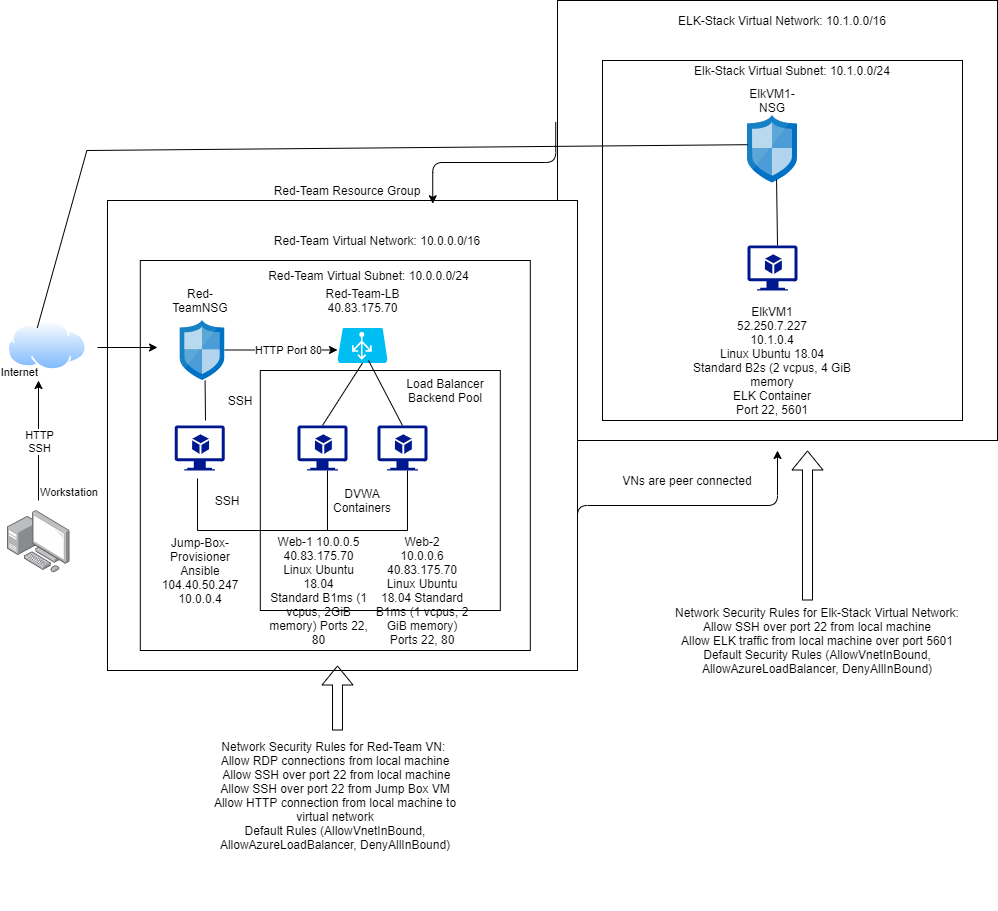

The diagram above was exported from draw.io. Its source (the exported page's mxGraphModel, read from the mxfile embedded in the PNG):
<mxGraphModel dx="669" dy="1702" grid="1" gridSize="10" guides="1" tooltips="1" connect="1" arrows="1" fold="1" page="1" pageScale="1" pageWidth="850" pageHeight="1100" math="0" shadow="0">
  <root>
    <mxCell id="0" />
    <mxCell id="1" parent="0" />
    <mxCell id="yzS18YBwnDBMd9hWCZds-14" value="" style="whiteSpace=wrap;html=1;aspect=fixed;" parent="1" vertex="1">
      <mxGeometry x="610" y="-90" width="440" height="440" as="geometry" />
    </mxCell>
    <mxCell id="yzS18YBwnDBMd9hWCZds-16" value="" style="whiteSpace=wrap;html=1;aspect=fixed;" parent="1" vertex="1">
      <mxGeometry x="655" y="-30" width="360" height="360" as="geometry" />
    </mxCell>
    <mxCell id="R063HqWy492171N96_YT-55" value="" style="whiteSpace=wrap;html=1;aspect=fixed;" parent="1" vertex="1">
      <mxGeometry x="160" y="110" width="470" height="470" as="geometry" />
    </mxCell>
    <mxCell id="R063HqWy492171N96_YT-52" value="" style="whiteSpace=wrap;html=1;aspect=fixed;" parent="1" vertex="1">
      <mxGeometry x="192.8" y="170" width="390" height="390" as="geometry" />
    </mxCell>
    <mxCell id="R063HqWy492171N96_YT-50" value="" style="whiteSpace=wrap;html=1;aspect=fixed;" parent="1" vertex="1">
      <mxGeometry x="312.8" y="280" width="240" height="240" as="geometry" />
    </mxCell>
    <mxCell id="MTh7__l6NiHKVoWqKWtV-4" value="" style="points=[];aspect=fixed;html=1;align=center;shadow=0;dashed=0;image;image=img/lib/allied_telesis/computer_and_terminals/Personal_Computer_with_Server.svg;" parent="1" vertex="1">
      <mxGeometry x="59.99999999999994" y="420" width="62.400000000000006" height="62.400000000000006" as="geometry" />
    </mxCell>
    <mxCell id="MTh7__l6NiHKVoWqKWtV-18" value="" style="aspect=fixed;perimeter=ellipsePerimeter;html=1;align=center;shadow=0;dashed=0;spacingTop=3;image;image=img/lib/active_directory/internet_cloud.svg;" parent="1" vertex="1">
      <mxGeometry x="60.00000000000001" y="230" width="79.37" height="50" as="geometry" />
    </mxCell>
    <mxCell id="R063HqWy492171N96_YT-2" value="" style="endArrow=classic;html=1;" parent="1" edge="1">
      <mxGeometry relative="1" as="geometry">
        <mxPoint x="91" y="410" as="sourcePoint" />
        <mxPoint x="91" y="290" as="targetPoint" />
      </mxGeometry>
    </mxCell>
    <mxCell id="R063HqWy492171N96_YT-3" value="HTTP&lt;br&gt;SSH" style="edgeLabel;resizable=0;html=1;align=center;verticalAlign=middle;" parent="R063HqWy492171N96_YT-2" connectable="0" vertex="1">
      <mxGeometry relative="1" as="geometry" />
    </mxCell>
    <mxCell id="R063HqWy492171N96_YT-4" value="Workstation" style="edgeLabel;resizable=0;html=1;align=left;verticalAlign=bottom;" parent="R063HqWy492171N96_YT-2" connectable="0" vertex="1">
      <mxGeometry x="-1" relative="1" as="geometry" />
    </mxCell>
    <mxCell id="R063HqWy492171N96_YT-5" value="Internet" style="edgeLabel;resizable=0;html=1;align=right;verticalAlign=bottom;" parent="R063HqWy492171N96_YT-2" connectable="0" vertex="1">
      <mxGeometry x="1" relative="1" as="geometry" />
    </mxCell>
    <mxCell id="R063HqWy492171N96_YT-7" value="" style="endArrow=classic;html=1;" parent="1" edge="1">
      <mxGeometry width="50" height="50" relative="1" as="geometry">
        <mxPoint x="150" y="257" as="sourcePoint" />
        <mxPoint x="210" y="257" as="targetPoint" />
      </mxGeometry>
    </mxCell>
    <mxCell id="R063HqWy492171N96_YT-8" value="Red-TeamNSG" style="text;html=1;strokeColor=none;fillColor=none;align=center;verticalAlign=middle;whiteSpace=wrap;rounded=0;" parent="1" vertex="1">
      <mxGeometry x="232.8" y="200" width="40" height="20" as="geometry" />
    </mxCell>
    <mxCell id="R063HqWy492171N96_YT-10" value="" style="verticalLabelPosition=bottom;html=1;verticalAlign=top;align=center;strokeColor=none;fillColor=#00BEF2;shape=mxgraph.azure.azure_load_balancer;" parent="1" vertex="1">
      <mxGeometry x="390" y="237.5" width="50" height="35" as="geometry" />
    </mxCell>
    <mxCell id="R063HqWy492171N96_YT-11" value="" style="aspect=fixed;html=1;points=[];align=center;image;fontSize=12;image=img/lib/mscae/Network_Security_Groups_Classic.svg;" parent="1" vertex="1">
      <mxGeometry x="232.8" y="230" width="44.4" height="60" as="geometry" />
    </mxCell>
    <mxCell id="R063HqWy492171N96_YT-25" value="" style="endArrow=classic;html=1;" parent="1" edge="1">
      <mxGeometry relative="1" as="geometry">
        <mxPoint x="277.2" y="259.5" as="sourcePoint" />
        <mxPoint x="390" y="259.5" as="targetPoint" />
      </mxGeometry>
    </mxCell>
    <mxCell id="R063HqWy492171N96_YT-26" value="Label" style="edgeLabel;resizable=0;html=1;align=center;verticalAlign=middle;" parent="R063HqWy492171N96_YT-25" connectable="0" vertex="1">
      <mxGeometry relative="1" as="geometry" />
    </mxCell>
    <mxCell id="R063HqWy492171N96_YT-27" value="HTTP Port 80" style="edgeLabel;html=1;align=center;verticalAlign=middle;resizable=0;points=[];" parent="R063HqWy492171N96_YT-25" vertex="1" connectable="0">
      <mxGeometry x="0.1124" relative="1" as="geometry">
        <mxPoint as="offset" />
      </mxGeometry>
    </mxCell>
    <mxCell id="R063HqWy492171N96_YT-28" value="Red-Team-LB&lt;br&gt;40.83.175.70" style="text;html=1;align=center;verticalAlign=middle;resizable=0;points=[];autosize=1;strokeColor=none;" parent="1" vertex="1">
      <mxGeometry x="370" y="195" width="90" height="30" as="geometry" />
    </mxCell>
    <mxCell id="R063HqWy492171N96_YT-29" value="" style="aspect=fixed;pointerEvents=1;shadow=0;dashed=0;html=1;strokeColor=none;labelPosition=center;verticalLabelPosition=bottom;verticalAlign=top;align=center;fillColor=#00188D;shape=mxgraph.azure.virtual_machine_feature" parent="1" vertex="1">
      <mxGeometry x="430" y="335" width="50" height="45" as="geometry" />
    </mxCell>
    <mxCell id="R063HqWy492171N96_YT-30" value="" style="aspect=fixed;pointerEvents=1;shadow=0;dashed=0;html=1;strokeColor=none;labelPosition=center;verticalLabelPosition=bottom;verticalAlign=top;align=center;fillColor=#00188D;shape=mxgraph.azure.virtual_machine_feature" parent="1" vertex="1">
      <mxGeometry x="350" y="335" width="50" height="45" as="geometry" />
    </mxCell>
    <mxCell id="R063HqWy492171N96_YT-32" value="" style="endArrow=none;html=1;exitX=0.5;exitY=0;exitDx=0;exitDy=0;exitPerimeter=0;entryX=0.5;entryY=1;entryDx=0;entryDy=0;entryPerimeter=0;" parent="1" source="R063HqWy492171N96_YT-30" target="R063HqWy492171N96_YT-10" edge="1">
      <mxGeometry width="50" height="50" relative="1" as="geometry">
        <mxPoint x="380" y="320" as="sourcePoint" />
        <mxPoint x="410" y="280" as="targetPoint" />
      </mxGeometry>
    </mxCell>
    <mxCell id="R063HqWy492171N96_YT-34" value="" style="endArrow=none;html=1;exitX=0.5;exitY=0;exitDx=0;exitDy=0;exitPerimeter=0;" parent="1" source="R063HqWy492171N96_YT-29" edge="1">
      <mxGeometry width="50" height="50" relative="1" as="geometry">
        <mxPoint x="450" y="335" as="sourcePoint" />
        <mxPoint x="421" y="270" as="targetPoint" />
      </mxGeometry>
    </mxCell>
    <mxCell id="R063HqWy492171N96_YT-35" value="" style="endArrow=none;html=1;" parent="1" edge="1">
      <mxGeometry width="50" height="50" relative="1" as="geometry">
        <mxPoint x="380" y="440" as="sourcePoint" />
        <mxPoint x="380" y="380" as="targetPoint" />
      </mxGeometry>
    </mxCell>
    <mxCell id="R063HqWy492171N96_YT-36" value="" style="endArrow=none;html=1;" parent="1" edge="1">
      <mxGeometry width="50" height="50" relative="1" as="geometry">
        <mxPoint x="460" y="440" as="sourcePoint" />
        <mxPoint x="460" y="380" as="targetPoint" />
      </mxGeometry>
    </mxCell>
    <mxCell id="R063HqWy492171N96_YT-37" value="" style="endArrow=none;html=1;" parent="1" edge="1">
      <mxGeometry width="50" height="50" relative="1" as="geometry">
        <mxPoint x="250" y="440" as="sourcePoint" />
        <mxPoint x="460" y="440" as="targetPoint" />
      </mxGeometry>
    </mxCell>
    <mxCell id="R063HqWy492171N96_YT-38" value="DVWA Containers" style="text;html=1;strokeColor=none;fillColor=none;align=center;verticalAlign=middle;whiteSpace=wrap;rounded=0;" parent="1" vertex="1">
      <mxGeometry x="395" y="400" width="40" height="20" as="geometry" />
    </mxCell>
    <mxCell id="R063HqWy492171N96_YT-39" value="Web-1 10.0.0.5&lt;br&gt;40.83.175.70&lt;br&gt;Linux Ubuntu 18.04&lt;br&gt;Standard B1ms (1 vcpus, 2GiB memory) Ports 22, 80" style="text;html=1;strokeColor=none;fillColor=none;align=center;verticalAlign=middle;whiteSpace=wrap;rounded=0;" parent="1" vertex="1">
      <mxGeometry x="320" y="490" width="102.8" height="20" as="geometry" />
    </mxCell>
    <mxCell id="R063HqWy492171N96_YT-40" value="Web-2&lt;br&gt;10.0.0.6&lt;br&gt;40.83.175.70&lt;br&gt;Linux Ubuntu 18.04 Standard B1ms (1 vcpus, 2 GiB memory) Ports 22, 80" style="text;html=1;strokeColor=none;fillColor=none;align=center;verticalAlign=middle;whiteSpace=wrap;rounded=0;" parent="1" vertex="1">
      <mxGeometry x="425" y="490" width="100" height="20" as="geometry" />
    </mxCell>
    <mxCell id="R063HqWy492171N96_YT-41" value="" style="aspect=fixed;pointerEvents=1;shadow=0;dashed=0;html=1;strokeColor=none;labelPosition=center;verticalLabelPosition=bottom;verticalAlign=top;align=center;fillColor=#00188D;shape=mxgraph.azure.virtual_machine_feature" parent="1" vertex="1">
      <mxGeometry x="227.2" y="335" width="50" height="45" as="geometry" />
    </mxCell>
    <mxCell id="R063HqWy492171N96_YT-43" value="" style="endArrow=none;html=1;" parent="1" edge="1">
      <mxGeometry width="50" height="50" relative="1" as="geometry">
        <mxPoint x="250" y="388" as="sourcePoint" />
        <mxPoint x="250" y="440" as="targetPoint" />
      </mxGeometry>
    </mxCell>
    <mxCell id="R063HqWy492171N96_YT-44" value="Jump-Box-Provisioner&lt;br&gt;Ansible&lt;br&gt;104.40.50.247&lt;br&gt;10.0.0.4" style="text;html=1;strokeColor=none;fillColor=none;align=center;verticalAlign=middle;whiteSpace=wrap;rounded=0;" parent="1" vertex="1">
      <mxGeometry x="232.79999999999998" y="470" width="40" height="20" as="geometry" />
    </mxCell>
    <mxCell id="R063HqWy492171N96_YT-46" value="" style="endArrow=none;html=1;entryX=0.558;entryY=1;entryDx=0;entryDy=0;entryPerimeter=0;" parent="1" target="R063HqWy492171N96_YT-11" edge="1">
      <mxGeometry width="50" height="50" relative="1" as="geometry">
        <mxPoint x="258" y="330" as="sourcePoint" />
        <mxPoint x="280" y="420" as="targetPoint" />
      </mxGeometry>
    </mxCell>
    <mxCell id="R063HqWy492171N96_YT-47" value="SSH" style="text;html=1;strokeColor=none;fillColor=none;align=center;verticalAlign=middle;whiteSpace=wrap;rounded=0;" parent="1" vertex="1">
      <mxGeometry x="260" y="400" width="40" height="20" as="geometry" />
    </mxCell>
    <mxCell id="R063HqWy492171N96_YT-48" value="SSH" style="text;html=1;strokeColor=none;fillColor=none;align=center;verticalAlign=middle;whiteSpace=wrap;rounded=0;" parent="1" vertex="1">
      <mxGeometry x="272.8" y="300" width="40" height="20" as="geometry" />
    </mxCell>
    <mxCell id="R063HqWy492171N96_YT-49" value="Load Balancer Backend Pool" style="text;html=1;strokeColor=none;fillColor=none;align=center;verticalAlign=middle;whiteSpace=wrap;rounded=0;" parent="1" vertex="1">
      <mxGeometry x="442.8" y="290" width="110" height="20" as="geometry" />
    </mxCell>
    <mxCell id="R063HqWy492171N96_YT-53" value="Red-Team Virtual Subnet: 10.0.0.0/24" style="text;html=1;strokeColor=none;fillColor=none;align=center;verticalAlign=middle;whiteSpace=wrap;rounded=0;" parent="1" vertex="1">
      <mxGeometry x="312.8" y="175" width="217.2" height="20" as="geometry" />
    </mxCell>
    <mxCell id="R063HqWy492171N96_YT-54" value="Red-Team Virtual Network: 10.0.0.0/16" style="text;html=1;strokeColor=none;fillColor=none;align=center;verticalAlign=middle;whiteSpace=wrap;rounded=0;" parent="1" vertex="1">
      <mxGeometry x="320" y="140" width="220" height="20" as="geometry" />
    </mxCell>
    <mxCell id="R063HqWy492171N96_YT-56" value="Red-Team Resource Group" style="text;html=1;strokeColor=none;fillColor=none;align=center;verticalAlign=middle;whiteSpace=wrap;rounded=0;" parent="1" vertex="1">
      <mxGeometry x="320" y="90" width="160" height="20" as="geometry" />
    </mxCell>
    <mxCell id="yzS18YBwnDBMd9hWCZds-1" value="" style="sketch=0;aspect=fixed;pointerEvents=1;shadow=0;dashed=0;html=1;strokeColor=none;labelPosition=center;verticalLabelPosition=bottom;verticalAlign=top;align=center;fillColor=#00188D;shape=mxgraph.azure.virtual_machine_feature" parent="1" vertex="1">
      <mxGeometry x="800" y="155" width="50" height="45" as="geometry" />
    </mxCell>
    <mxCell id="yzS18YBwnDBMd9hWCZds-2" value="" style="sketch=0;aspect=fixed;html=1;points=[];align=center;image;fontSize=12;image=img/lib/mscae/Network_Security_Groups_Classic.svg;" parent="1" vertex="1">
      <mxGeometry x="800" y="25" width="50" height="67.57" as="geometry" />
    </mxCell>
    <mxCell id="yzS18YBwnDBMd9hWCZds-4" value="" style="endArrow=none;html=1;" parent="1" edge="1">
      <mxGeometry width="50" height="50" relative="1" as="geometry">
        <mxPoint x="89.74000000000001" y="237.5" as="sourcePoint" />
        <mxPoint x="139.37" y="60" as="targetPoint" />
      </mxGeometry>
    </mxCell>
    <mxCell id="yzS18YBwnDBMd9hWCZds-5" value="" style="endArrow=none;html=1;entryX=0.006;entryY=0.432;entryDx=0;entryDy=0;entryPerimeter=0;" parent="1" target="yzS18YBwnDBMd9hWCZds-2" edge="1">
      <mxGeometry width="50" height="50" relative="1" as="geometry">
        <mxPoint x="139.37" y="60" as="sourcePoint" />
        <mxPoint x="670" y="60" as="targetPoint" />
      </mxGeometry>
    </mxCell>
    <mxCell id="yzS18YBwnDBMd9hWCZds-6" value="ElkVM1-NSG" style="text;html=1;strokeColor=none;fillColor=none;align=center;verticalAlign=middle;whiteSpace=wrap;rounded=0;" parent="1" vertex="1">
      <mxGeometry x="805" width="40" height="20" as="geometry" />
    </mxCell>
    <mxCell id="yzS18YBwnDBMd9hWCZds-10" value="" style="endArrow=none;html=1;entryX=0.581;entryY=0.944;entryDx=0;entryDy=0;entryPerimeter=0;" parent="1" target="yzS18YBwnDBMd9hWCZds-2" edge="1">
      <mxGeometry width="50" height="50" relative="1" as="geometry">
        <mxPoint x="830" y="155" as="sourcePoint" />
        <mxPoint x="880" y="105" as="targetPoint" />
      </mxGeometry>
    </mxCell>
    <mxCell id="yzS18YBwnDBMd9hWCZds-11" value="ElkVM1&lt;br&gt;52.250.7.227&lt;br&gt;10.1.0.4&lt;br&gt;Linux Ubuntu 18.04&lt;br&gt;Standard B2s (2 vcpus, 4 GiB memory&lt;br&gt;ELK Container&lt;br&gt;Port 22, 5601" style="text;html=1;strokeColor=none;fillColor=none;align=center;verticalAlign=middle;whiteSpace=wrap;rounded=0;" parent="1" vertex="1">
      <mxGeometry x="735" y="260" width="180" height="20" as="geometry" />
    </mxCell>
    <mxCell id="yzS18YBwnDBMd9hWCZds-15" value="ELK-Stack Virtual Network: 10.1.0.0/16" style="text;html=1;strokeColor=none;fillColor=none;align=center;verticalAlign=middle;whiteSpace=wrap;rounded=0;" parent="1" vertex="1">
      <mxGeometry x="700" y="-80" width="270" height="20" as="geometry" />
    </mxCell>
    <mxCell id="yzS18YBwnDBMd9hWCZds-18" value="Elk-Stack Virtual Subnet: 10.1.0.0/24" style="text;html=1;strokeColor=none;fillColor=none;align=center;verticalAlign=middle;whiteSpace=wrap;rounded=0;" parent="1" vertex="1">
      <mxGeometry x="740" y="-30" width="210" height="20" as="geometry" />
    </mxCell>
    <mxCell id="yzS18YBwnDBMd9hWCZds-20" value="" style="edgeStyle=elbowEdgeStyle;elbow=vertical;endArrow=classic;html=1;exitX=-0.004;exitY=0.276;exitDx=0;exitDy=0;exitPerimeter=0;entryX=0.692;entryY=0.007;entryDx=0;entryDy=0;entryPerimeter=0;" parent="1" source="yzS18YBwnDBMd9hWCZds-14" target="R063HqWy492171N96_YT-55" edge="1">
      <mxGeometry width="50" height="50" relative="1" as="geometry">
        <mxPoint x="530" y="5" as="sourcePoint" />
        <mxPoint x="580" y="-45" as="targetPoint" />
      </mxGeometry>
    </mxCell>
    <mxCell id="yzS18YBwnDBMd9hWCZds-21" value="" style="edgeStyle=elbowEdgeStyle;elbow=vertical;endArrow=classic;html=1;" parent="1" edge="1">
      <mxGeometry width="50" height="50" relative="1" as="geometry">
        <mxPoint x="630" y="440" as="sourcePoint" />
        <mxPoint x="830" y="360" as="targetPoint" />
        <Array as="points">
          <mxPoint x="680" y="415" />
        </Array>
      </mxGeometry>
    </mxCell>
    <mxCell id="yzS18YBwnDBMd9hWCZds-22" value="VNs are peer connected" style="text;html=1;strokeColor=none;fillColor=none;align=center;verticalAlign=middle;whiteSpace=wrap;rounded=0;" parent="1" vertex="1">
      <mxGeometry x="660" y="380" width="160" height="20" as="geometry" />
    </mxCell>
    <mxCell id="yzS18YBwnDBMd9hWCZds-24" value="Network Security Rules for Red-Team VN:&amp;nbsp;&lt;br&gt;Allow RDP connections from local machine&lt;br&gt;&amp;nbsp;Allow SSH over port 22 from local machine&lt;br&gt;Allow SSH over port 22 from Jump Box VM&lt;br&gt;Allow HTTP connection from local machine to virtual network&lt;br&gt;Default Rules (AllowVnetInBound, AllowAzureLoadBalancer, DenyAllInBound)" style="text;html=1;strokeColor=none;fillColor=none;align=center;verticalAlign=middle;whiteSpace=wrap;rounded=0;" parent="1" vertex="1">
      <mxGeometry x="252.8" y="590" width="270" height="230" as="geometry" />
    </mxCell>
    <mxCell id="yzS18YBwnDBMd9hWCZds-25" value="Network Security Rules for Elk-Stack Virtual Network:&lt;br&gt;Allow SSH over port 22 from local machine&lt;br&gt;Allow ELK traffic from local machine over port 5601&lt;br&gt;Default Security Rules (AllowVnetInBound, AllowAzureLoadBalancer, DenyAllInBound)" style="text;html=1;strokeColor=none;fillColor=none;align=center;verticalAlign=middle;whiteSpace=wrap;rounded=0;" parent="1" vertex="1">
      <mxGeometry x="720" y="440" width="300" height="220" as="geometry" />
    </mxCell>
    <mxCell id="yzS18YBwnDBMd9hWCZds-27" value="" style="shape=flexArrow;endArrow=classic;html=1;" parent="1" edge="1">
      <mxGeometry width="50" height="50" relative="1" as="geometry">
        <mxPoint x="390" y="640" as="sourcePoint" />
        <mxPoint x="390" y="575" as="targetPoint" />
      </mxGeometry>
    </mxCell>
    <mxCell id="yzS18YBwnDBMd9hWCZds-28" value="" style="shape=flexArrow;endArrow=classic;html=1;" parent="1" edge="1">
      <mxGeometry width="50" height="50" relative="1" as="geometry">
        <mxPoint x="860" y="510" as="sourcePoint" />
        <mxPoint x="860" y="360" as="targetPoint" />
      </mxGeometry>
    </mxCell>
  </root>
</mxGraphModel>